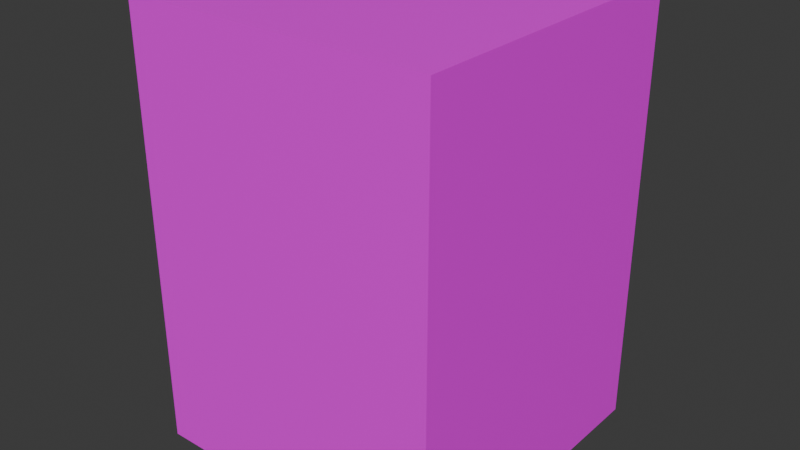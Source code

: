 # Source: SmallCube.blend  (saved by Blender 4.0.36; exported with 4.5.12 LTS)
import bpy
from mathutils import Matrix  # noqa: F401  (used for matrix-valued properties, if any)

bpy.ops.wm.read_factory_settings(use_empty=True)
scene = bpy.context.scene
scene.name = 'Scene'

# ---- collections
col_collection = bpy.data.collections.new('Collection'); scene.collection.children.link(col_collection)

# ---- images (referenced by path relative to the original .blend; pixels are not part of the script)
import os
ASSET_DIR = os.environ.get("B2B_ASSET_DIR", "")  # directory of the original .blend (textures are referenced by path, not embedded)
HERE = os.path.dirname(os.path.abspath(__file__))  # packed textures are extracted next to this script under _unpacked/

def load_image(name, relpath, width, height, colorspace="sRGB"):
    """Load a texture the original file referenced (path relative to the .blend, or extracted next to this script)."""
    p = next((c for c in (os.path.join(HERE, relpath), os.path.join(ASSET_DIR, relpath)) if relpath and os.path.exists(c)), "")
    if p:
        img = bpy.data.images.load(p, check_existing=True)
        img.name = name
    else:  # same state as the original file: an image datablock whose file is absent (Cycles renders it pink)
        img = bpy.data.images.new(name, width, height)
        img.source = "FILE"
        img.filepath = "//" + (relpath or name)
    img.colorspace_settings.name = colorspace
    return img
img_coloratlas1_png = load_image('ColorAtlas1.png', 'ColorAtlas1.png', 1024, 1024, 'sRGB')

# ---- materials (node trees are filled in below, after node groups)
mat_material_001 = bpy.data.materials.new('Material.001')
mat_material_001.use_transparent_shadow = False

# ---- material node trees
mat_material_001.use_nodes = True; mat_material_001.node_tree.nodes.clear()
_N = mat_material_001.node_tree.nodes; _L = mat_material_001.node_tree.links
n0 = _N.new('ShaderNodeBsdfPrincipled'); n0.name = 'Principled BSDF'; n0.location = (10, 300)
n0.inputs[3].default_value = 1.45
n1 = _N.new('ShaderNodeOutputMaterial'); n1.name = 'Material Output'; n1.location = (300, 300)
n2 = _N.new('ShaderNodeTexImage'); n2.name = 'Image Texture'; n2.location = (-280, 275)
n2.image = img_coloratlas1_png
_L.new(n0.outputs[0], n1.inputs[0])
_L.new(n2.outputs[0], n0.inputs[0])
n1.is_active_output = True

# ---- world
world_world = bpy.data.worlds.new('World'); scene.world = world_world
world_world.use_nodes = True; world_world.node_tree.nodes.clear()
_N = world_world.node_tree.nodes; _L = world_world.node_tree.links
n0 = _N.new('ShaderNodeOutputWorld'); n0.name = 'World Output'; n0.location = (300, 300)
n1 = _N.new('ShaderNodeBackground'); n1.name = 'Background'; n1.location = (10, 300)
n1.inputs[0].default_value = (0.05088, 0.05088, 0.05088, 1.0)
_L.new(n1.outputs[0], n0.inputs[0])
n0.is_active_output = True
world_world.color = (0.05088, 0.05088, 0.05088)
world_world.use_sun_shadow = False
world_world.sun_shadow_jitter_overblur = 0.0

# ---- meshes
me_cube = bpy.data.meshes.new('Cube')
me_cube.from_pydata([(1.0, 1.0, 1.0), (1.0, 1.0, -1.0), (1.0, -1.0, 1.0), (1.0, -1.0, -1.0), (-1.0, 1.0, 1.0), (-1.0, 1.0, -1.0), (-1.0, -1.0, 1.0), (-1.0, -1.0, -1.0)], [], [(0, 4, 6, 2), (3, 2, 6, 7), (7, 6, 4, 5), (1, 0, 2, 3), (5, 4, 0, 1)])
_uv = me_cube.uv_layers.new(name='UVMap')
_uv.uv.foreach_set('vector', [0.8956, 0.375, 0.9212, 0.375, 0.9212, 0.4006, 0.8956, 0.4006, 0.87, 0.4006, 0.8956, 0.4006, 0.8956, 0.4262, 0.87, 0.4262, 0.87, 0.3238, 0.8956, 0.3238, 0.8956, 0.3494, 0.87, 0.3494, 0.87, 0.375, 0.8956, 0.375, 0.8956, 0.4006, 0.87, 0.4006, 0.87, 0.3494, 0.8956, 0.3494, 0.8956, 0.375, 0.87, 0.375])
me_cube.materials.append(mat_material_001)
me_cube.use_mirror_vertex_groups = False
me_cube.update()

# ---- objects
ob_small_cube = bpy.data.objects.new('Small Cube', me_cube)

# ---- transforms, parenting, visibility, modifiers, constraints
ob_small_cube.location = (0.0, 0.0, 0.1803)
ob_small_cube.scale = (0.1049, 0.1049, 0.1488)
ob_small_cube.lock_rotations_4d = False
ob_small_cube.empty_display_type = 'ARROWS'
ob_small_cube.lineart.crease_threshold = 0.0

# ---- collection membership
col_collection.objects.link(ob_small_cube)

# ---- scene / render settings (as saved in the file)
scene.frame_start = 1; scene.frame_end = 250; scene.frame_set(1)
scene.render.engine = 'BLENDER_EEVEE_NEXT'
scene.cycles.sampling_pattern = 'TABULATED_SOBOL'
bpy.context.view_layer.update()

# ---- added for rendering (the .blend has no active camera and no usable light): camera, sun
cam_auto = bpy.data.cameras.new('AutoCamera')
cam_auto.lens = 50.0
cam_auto.sensor_width = 36.0
cam_auto.clip_end = 1000.0
ob_auto_camera = bpy.data.objects.new('AutoCamera', cam_auto)
scene.collection.objects.link(ob_auto_camera)
ob_auto_camera.location = (0.38886, -0.466632, 0.491414)
ob_auto_camera.rotation_euler = (1.09748, -7.21219e-08, 0.694738)
scene.camera = ob_auto_camera
light_auto_sun = bpy.data.lights.new('AutoSun', 'SUN')
light_auto_sun.energy = 3.0
light_auto_sun.angle = 0.0523599
ob_auto_sun = bpy.data.objects.new('AutoSun', light_auto_sun)
scene.collection.objects.link(ob_auto_sun)
ob_auto_sun.rotation_euler = (0.872665, 0.174533, 0.523599)
bpy.context.view_layer.update()
